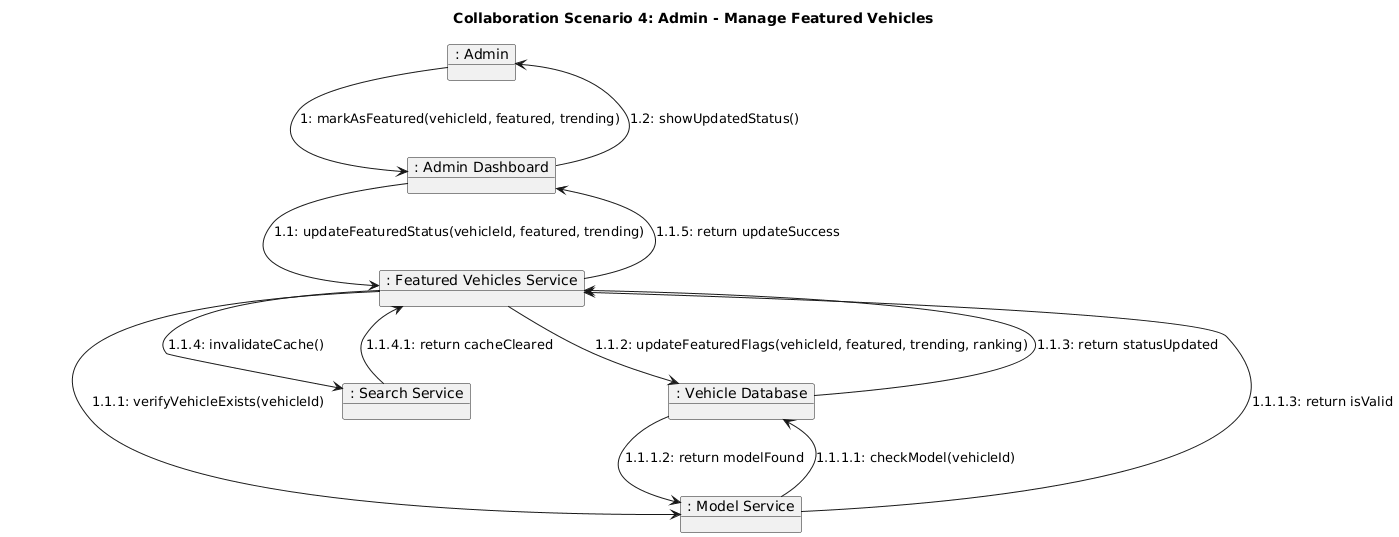

The diagram above was rendered by PlantUML. Its source (embedded in the PNG):
@startuml
skinparam backgroundColor #FFFFFF
skinparam shadowing false
skinparam componentStyle rectangle

title Collaboration Scenario 4: Admin - Manage Featured Vehicles

object ": Admin" as Admin
object ": Admin Dashboard" as AdminDashboard
object ": Featured Vehicles Service" as FeaturedService
object ": Model Service" as ModelService4
object ": Search Service" as SearchService2
object ": Vehicle Database" as Database4

Admin --> AdminDashboard : 1: markAsFeatured(vehicleId, featured, trending)
AdminDashboard --> FeaturedService : 1.1: updateFeaturedStatus(vehicleId, featured, trending)
FeaturedService --> ModelService4 : 1.1.1: verifyVehicleExists(vehicleId)
ModelService4 --> Database4 : 1.1.1.1: checkModel(vehicleId)
Database4 --> ModelService4 : 1.1.1.2: return modelFound
ModelService4 --> FeaturedService : 1.1.1.3: return isValid

FeaturedService --> Database4 : 1.1.2: updateFeaturedFlags(vehicleId, featured, trending, ranking)
Database4 --> FeaturedService : 1.1.3: return statusUpdated

FeaturedService --> SearchService2 : 1.1.4: invalidateCache()
SearchService2 --> FeaturedService : 1.1.4.1: return cacheCleared

FeaturedService --> AdminDashboard : 1.1.5: return updateSuccess
AdminDashboard --> Admin : 1.2: showUpdatedStatus()
@enduml